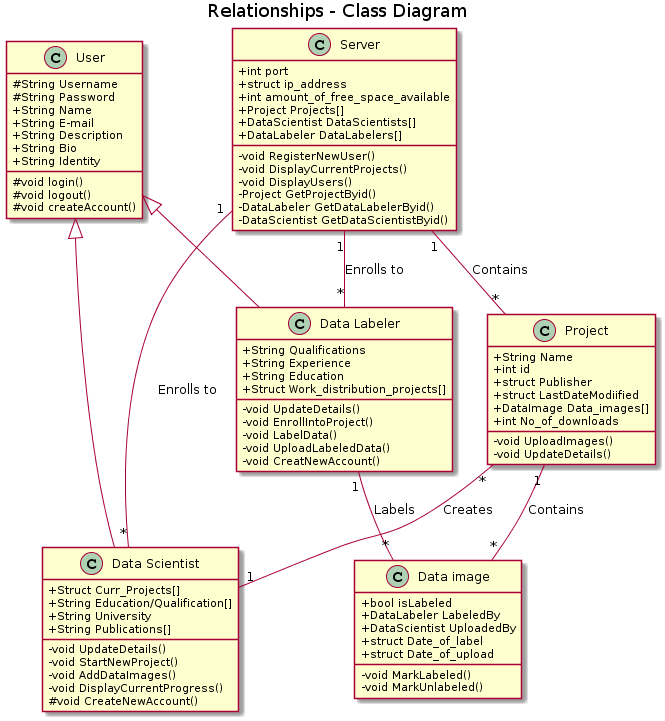

The diagram above was rendered by PlantUML. Its source (embedded in the PNG):
@startuml
title Relationships - Class Diagram
skinparam classAttributeIconSize 0

class User {
  #String Username
  #String Password
  +String Name
  +String E-mail
  +String Description
  +String Bio
  +String Identity
  #void login()
  #void logout()
  #void createAccount()
}

class "Data Scientist" {
    +Struct Curr_Projects[]
    +String Education/Qualification[]
    +String University
    +String Publications[]
    -void UpdateDetails()
    -void StartNewProject()
    -void AddDataImages()
    -void DisplayCurrentProgress()
    #void CreateNewAccount()
}

class "Data Labeler" {
    +String Qualifications
    +String Experience
    +String Education
    +Struct Work_distribution_projects[]
    -void UpdateDetails()
    -void EnrollIntoProject()
    -void LabelData()
    -void UploadLabeledData()
    -void CreatNewAccount()
}

class "Server" {
    +int port
    +struct ip_address
    +int amount_of_free_space_available
    +Project Projects[]
    +DataScientist DataScientists[]
    +DataLabeler DataLabelers[]
    -void RegisterNewUser()
    -void DisplayCurrentProjects()
    -void DisplayUsers()
    -Project GetProjectByid()
    -DataLabeler GetDataLabelerByid()
    -DataScientist GetDataScientistByid()
}

class Project{
    +String Name
    +int id
    +struct Publisher
    +struct LastDateModiified
    +DataImage Data_images[]
    -void UploadImages()
    -void UpdateDetails() 
    +int No_of_downloads
}

class "Data image"{
    +bool isLabeled
    +DataLabeler LabeledBy
    +DataScientist UploadedBy
    +struct Date_of_label
    +struct Date_of_upload
    -void MarkLabeled()
    -void MarkUnlabeled()
}

User <|-down-"Data Scientist"
User <|-down-"Data Labeler"
Server "1" -down-"*" "Data Scientist" : Enrolls to
Server "1" -down-"*" "Data Labeler" : Enrolls to
Server "1" -down- "*" Project : Contains
Project "1" -down- "*" "Data image" : Contains
"Data Scientist" "1" -up- "*" Project : Creates
"Data Labeler" "1" -down- "*" "Data image" : Labels
@enduml